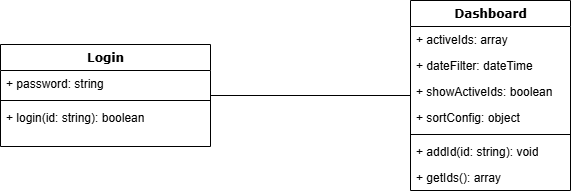

The diagram above was exported from draw.io. Its source (the exported page's mxGraphModel, read from the mxfile embedded in the PNG):
<mxGraphModel dx="1112" dy="727" grid="1" gridSize="10" guides="1" tooltips="1" connect="1" arrows="1" fold="1" page="1" pageScale="1" pageWidth="1100" pageHeight="850" background="none" math="0" shadow="0">
  <root>
    <mxCell id="0" />
    <mxCell id="1" parent="0" />
    <mxCell id="4zUpsd_Jun8ncf4Rbbaa-2" style="edgeStyle=orthogonalEdgeStyle;rounded=0;orthogonalLoop=1;jettySize=auto;html=1;endArrow=none;endFill=0;" parent="1" source="78961159f06e98e8-17" target="78961159f06e98e8-30" edge="1">
      <mxGeometry relative="1" as="geometry" />
    </mxCell>
    <mxCell id="78961159f06e98e8-17" value="Login" style="swimlane;html=1;fontStyle=1;align=center;verticalAlign=top;childLayout=stackLayout;horizontal=1;startSize=26;horizontalStack=0;resizeParent=1;resizeLast=0;collapsible=1;marginBottom=0;swimlaneFillColor=#ffffff;rounded=0;shadow=0;comic=0;labelBackgroundColor=none;strokeWidth=1;fillColor=none;fontFamily=Verdana;fontSize=12" parent="1" vertex="1">
      <mxGeometry x="40" y="108" width="210" height="102" as="geometry" />
    </mxCell>
    <mxCell id="78961159f06e98e8-21" value="+ password: string" style="text;html=1;strokeColor=none;fillColor=none;align=left;verticalAlign=top;spacingLeft=4;spacingRight=4;whiteSpace=wrap;overflow=hidden;rotatable=0;points=[[0,0.5],[1,0.5]];portConstraint=eastwest;" parent="78961159f06e98e8-17" vertex="1">
      <mxGeometry y="26" width="210" height="26" as="geometry" />
    </mxCell>
    <mxCell id="78961159f06e98e8-19" value="" style="line;html=1;strokeWidth=1;fillColor=none;align=left;verticalAlign=middle;spacingTop=-1;spacingLeft=3;spacingRight=3;rotatable=0;labelPosition=right;points=[];portConstraint=eastwest;" parent="78961159f06e98e8-17" vertex="1">
      <mxGeometry y="52" width="210" height="8" as="geometry" />
    </mxCell>
    <mxCell id="78961159f06e98e8-27" value="+ login(id: string): boolean" style="text;html=1;strokeColor=none;fillColor=none;align=left;verticalAlign=top;spacingLeft=4;spacingRight=4;whiteSpace=wrap;overflow=hidden;rotatable=0;points=[[0,0.5],[1,0.5]];portConstraint=eastwest;" parent="78961159f06e98e8-17" vertex="1">
      <mxGeometry y="60" width="210" height="26" as="geometry" />
    </mxCell>
    <mxCell id="78961159f06e98e8-30" value="Dashboard" style="swimlane;html=1;fontStyle=1;align=center;verticalAlign=top;childLayout=stackLayout;horizontal=1;startSize=26;horizontalStack=0;resizeParent=1;resizeLast=0;collapsible=1;marginBottom=0;swimlaneFillColor=#ffffff;rounded=0;shadow=0;comic=0;labelBackgroundColor=none;strokeWidth=1;fillColor=none;fontFamily=Verdana;fontSize=12" parent="1" vertex="1">
      <mxGeometry x="450" y="64" width="160" height="190" as="geometry" />
    </mxCell>
    <mxCell id="78961159f06e98e8-31" value="+ activeIds: array" style="text;html=1;strokeColor=none;fillColor=none;align=left;verticalAlign=top;spacingLeft=4;spacingRight=4;whiteSpace=wrap;overflow=hidden;rotatable=0;points=[[0,0.5],[1,0.5]];portConstraint=eastwest;" parent="78961159f06e98e8-30" vertex="1">
      <mxGeometry y="26" width="160" height="26" as="geometry" />
    </mxCell>
    <mxCell id="78961159f06e98e8-32" value="+ dateFilter: dateTime" style="text;html=1;strokeColor=none;fillColor=none;align=left;verticalAlign=top;spacingLeft=4;spacingRight=4;whiteSpace=wrap;overflow=hidden;rotatable=0;points=[[0,0.5],[1,0.5]];portConstraint=eastwest;" parent="78961159f06e98e8-30" vertex="1">
      <mxGeometry y="52" width="160" height="26" as="geometry" />
    </mxCell>
    <mxCell id="Fcp3-akktindqZj6npT1-1" value="+ showActiveIds: boolean" style="text;html=1;strokeColor=none;fillColor=none;align=left;verticalAlign=top;spacingLeft=4;spacingRight=4;whiteSpace=wrap;overflow=hidden;rotatable=0;points=[[0,0.5],[1,0.5]];portConstraint=eastwest;" vertex="1" parent="78961159f06e98e8-30">
      <mxGeometry y="78" width="160" height="26" as="geometry" />
    </mxCell>
    <mxCell id="Fcp3-akktindqZj6npT1-2" value="+ sortConfig: object" style="text;html=1;strokeColor=none;fillColor=none;align=left;verticalAlign=top;spacingLeft=4;spacingRight=4;whiteSpace=wrap;overflow=hidden;rotatable=0;points=[[0,0.5],[1,0.5]];portConstraint=eastwest;" vertex="1" parent="78961159f06e98e8-30">
      <mxGeometry y="104" width="160" height="26" as="geometry" />
    </mxCell>
    <mxCell id="4zUpsd_Jun8ncf4Rbbaa-7" value="" style="line;html=1;strokeWidth=1;fillColor=none;align=left;verticalAlign=middle;spacingTop=-1;spacingLeft=3;spacingRight=3;rotatable=0;labelPosition=right;points=[];portConstraint=eastwest;" parent="78961159f06e98e8-30" vertex="1">
      <mxGeometry y="130" width="160" height="8" as="geometry" />
    </mxCell>
    <mxCell id="78961159f06e98e8-42" value="+ addId(id: string): void" style="text;html=1;strokeColor=none;fillColor=none;align=left;verticalAlign=top;spacingLeft=4;spacingRight=4;whiteSpace=wrap;overflow=hidden;rotatable=0;points=[[0,0.5],[1,0.5]];portConstraint=eastwest;" parent="78961159f06e98e8-30" vertex="1">
      <mxGeometry y="138" width="160" height="26" as="geometry" />
    </mxCell>
    <mxCell id="Fcp3-akktindqZj6npT1-4" value="+ getIds(): array" style="text;html=1;strokeColor=none;fillColor=none;align=left;verticalAlign=top;spacingLeft=4;spacingRight=4;whiteSpace=wrap;overflow=hidden;rotatable=0;points=[[0,0.5],[1,0.5]];portConstraint=eastwest;" vertex="1" parent="78961159f06e98e8-30">
      <mxGeometry y="164" width="160" height="26" as="geometry" />
    </mxCell>
  </root>
</mxGraphModel>